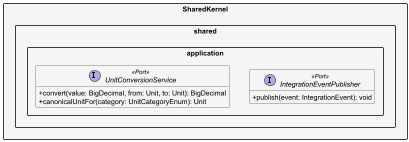

The diagram above was rendered by PlantUML. Its source (embedded in the PNG):
@startuml EdgeWatch_SharedKernel_Application
skinparam packageStyle rectangle
skinparam classAttributeIconSize 0
skinparam linetype ortho
skinparam nodesep 40
skinparam ranksep 60
hide empty members

package "SharedKernel" #F5F5F5 {


    package "shared.application" {
        interface IntegrationEventPublisher <<Port>> {
            + publish(event: IntegrationEvent): void
        }
        interface UnitConversionService <<Port>> {
            + convert(value: BigDecimal, from: Unit, to: Unit): BigDecimal
            + canonicalUnitFor(category: UnitCategoryEnum): Unit
        }
    }

}

@enduml